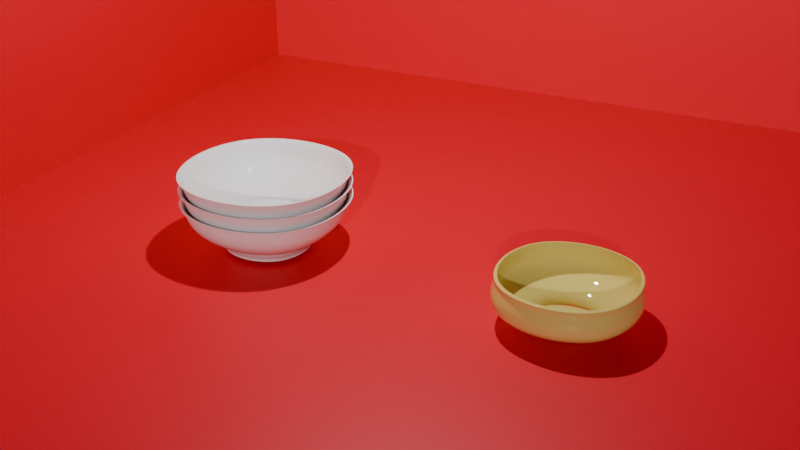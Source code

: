 # Source: Bowl.blend  (saved by Blender 5.0.118; exported with 4.5.12 LTS)
import bpy
from mathutils import Matrix  # noqa: F401  (used for matrix-valued properties, if any)

bpy.ops.wm.read_factory_settings(use_empty=True)
scene = bpy.context.scene
scene.name = 'Scene'

# ---- collections
col_collection = bpy.data.collections.new('Collection'); scene.collection.children.link(col_collection)

# ---- materials (node trees are filled in below, after node groups)
mat_material = bpy.data.materials.new('Material')
mat_material.alpha_threshold = 0.0
mat_material.use_backface_culling_lightprobe_volume = False
mat_material.roughness = 0.5
mat_material.line_color = (0.0, 0.0, 0.0, 1.0)
mat_material_002 = bpy.data.materials.new('Material.002')
mat_material_001 = bpy.data.materials.new('Material.001')

# ---- material node trees
mat_material.use_nodes = True; mat_material.node_tree.nodes.clear()
_N = mat_material.node_tree.nodes; _L = mat_material.node_tree.links
n0 = _N.new('ShaderNodeOutputMaterial'); n0.name = 'Material Output'; n0.location = (200, 100)
n1 = _N.new('ShaderNodeBsdfPrincipled'); n1.name = 'Principled BSDF'; n1.location = (-200, 100)
n1.inputs[0].default_value = (1.0, 1.0, 1.0, 1.0)
n1.inputs[2].default_value = 0.0
_L.new(n1.outputs[0], n0.inputs[0])
n0.is_active_output = True
mat_material_002.use_nodes = True; mat_material_002.node_tree.nodes.clear()
_N = mat_material_002.node_tree.nodes; _L = mat_material_002.node_tree.links
n0 = _N.new('ShaderNodeBsdfPrincipled'); n0.name = 'Principled BSDF'; n0.location = (-200, 100)
n0.inputs[0].default_value = (0.8, 0.6672, 0.1812, 1.0)
n0.inputs[2].default_value = 0.0
n1 = _N.new('ShaderNodeOutputMaterial'); n1.name = 'Material Output'; n1.location = (200, 100)
_L.new(n0.outputs[0], n1.inputs[0])
n1.is_active_output = True
mat_material_001.use_nodes = True; mat_material_001.node_tree.nodes.clear()
_N = mat_material_001.node_tree.nodes; _L = mat_material_001.node_tree.links
n0 = _N.new('ShaderNodeBsdfPrincipled'); n0.name = 'Principled BSDF'; n0.location = (-200, 100)
n0.inputs[0].default_value = (0.8, 0.0, 0.02194, 1.0)
n1 = _N.new('ShaderNodeOutputMaterial'); n1.name = 'Material Output'; n1.location = (200, 100)
_L.new(n0.outputs[0], n1.inputs[0])
n1.is_active_output = True

# ---- world
world_world = bpy.data.worlds.new('World'); scene.world = world_world
world_world.use_nodes = True; world_world.node_tree.nodes.clear()
_N = world_world.node_tree.nodes; _L = world_world.node_tree.links
n0 = _N.new('ShaderNodeOutputWorld'); n0.name = 'World Output'; n0.location = (200, 100)
n1 = _N.new('ShaderNodeBackground'); n1.name = 'Background'; n1.location = (-200, 100)
n1.inputs[0].default_value = (0.05088, 0.05088, 0.05088, 1.0)
_L.new(n1.outputs[0], n0.inputs[0])
n0.is_active_output = True
world_world.color = (0.05088, 0.05088, 0.05088)
world_world.sun_shadow_jitter_overblur = 0.0

# ---- cameras
cam_camera = bpy.data.cameras.new('Camera')
cam_camera.clip_end = 100.0
cam_camera.ortho_scale = 7.314

# ---- lights
light_light = bpy.data.lights.new('Light', 'POINT')
light_light.energy = 1000.0
light_light.shadow_soft_size = 0.1
light_sun = bpy.data.lights.new('Sun', 'SUN')
light_sun.energy = 1.0

# ---- meshes
me_cube = bpy.data.meshes.new('Cube')
me_cube.from_pydata([(1.0, 1.0, 0.2775), (0.4374, 0.4374, -0.2775), (1.0, -1.0, 0.2775), (0.4374, -0.4374, -0.2775), (-1.0, 1.0, 0.2775), (-0.4374, 0.4374, -0.2775), (-1.0, -1.0, 0.2775), (-0.4374, -0.4374, -0.2775), (0.9457, 0.9457, 0.2775), (-0.9457, -0.9457, 0.2775), (0.9457, -0.9457, 0.2775), (-0.9457, 0.9457, 0.2775), (0.5377, 0.5377, -0.2775), (0.5377, -0.5377, -0.2775), (-0.5377, 0.5377, -0.2775), (-0.5377, -0.5377, -0.2775), (-0.4841, -0.4841, -0.2232), (0.4841, 0.4841, -0.2232), (0.4841, -0.4841, -0.2232), (-0.4841, 0.4841, -0.2232), (-0.9354, -0.9354, 0.03429), (0.9354, 0.9354, 0.03429), (0.9354, -0.9354, 0.03429), (-0.9354, 0.9354, 0.03429)], [], [(10, 2, 6, 9), (9, 6, 4, 11), (5, 1, 3, 7), (8, 0, 2, 10), (11, 4, 0, 8), (23, 11, 8, 21), (21, 8, 10, 22), (20, 9, 11, 23), (22, 10, 9, 20), (3, 13, 15, 7), (7, 15, 14, 5), (1, 12, 13, 3), (5, 14, 12, 1), (13, 18, 16, 15), (15, 16, 19, 14), (12, 17, 18, 13), (14, 19, 17, 12), (18, 22, 20, 16), (16, 20, 23, 19), (17, 21, 22, 18), (19, 23, 21, 17)])
_uv = me_cube.uv_layers.new(name='UVMap')
_uv.uv.foreach_set('vector', [0.625, 0.75, 0.625, 0.75, 0.625, 1.0, 0.625, 1.0, 0.625, 0.0, 0.625, 0.0, 0.625, 0.25, 0.625, 0.25, 0.125, 0.5, 0.375, 0.5, 0.375, 0.75, 0.125, 0.75, 0.625, 0.5, 0.625, 0.5, 0.625, 0.75, 0.625, 0.75, 0.625, 0.25, 0.625, 0.25, 0.625, 0.5, 0.625, 0.5, 0.5197, 0.25, 0.625, 0.25, 0.625, 0.5, 0.5197, 0.5, 0.5197, 0.5, 0.625, 0.5, 0.625, 0.75, 0.5197, 0.75, 0.5197, 0.0, 0.625, 0.0, 0.625, 0.25, 0.5197, 0.25, 0.5197, 0.75, 0.625, 0.75, 0.625, 1.0, 0.5197, 1.0, 0.375, 0.75, 0.375, 0.75, 0.375, 1.0, 0.375, 1.0, 0.375, 0.0, 0.375, 0.0, 0.375, 0.25, 0.375, 0.25, 0.375, 0.5, 0.375, 0.5, 0.375, 0.75, 0.375, 0.75, 0.375, 0.25, 0.375, 0.25, 0.375, 0.5, 0.375, 0.5, 0.375, 0.75, 0.4082, 0.75, 0.4082, 1.0, 0.375, 1.0, 0.375, 0.0, 0.4082, 0.0, 0.4082, 0.25, 0.375, 0.25, 0.375, 0.5, 0.4082, 0.5, 0.4082, 0.75, 0.375, 0.75, 0.375, 0.25, 0.4082, 0.25, 0.4082, 0.5, 0.375, 0.5, 0.4082, 0.75, 0.5197, 0.75, 0.5197, 1.0, 0.4082, 1.0, 0.4082, 0.0, 0.5197, 0.0, 0.5197, 0.25, 0.4082, 0.25, 0.4082, 0.5, 0.5197, 0.5, 0.5197, 0.75, 0.4082, 0.75, 0.4082, 0.25, 0.5197, 0.25, 0.5197, 0.5, 0.4082, 0.5])
me_cube.materials.append(mat_material)
me_cube.use_mirror_vertex_groups = False
me_cube.update()
me_cube_001 = bpy.data.meshes.new('Cube.001')
me_cube_001.from_pydata([(-0.4361, -0.4167, -0.7198), (-0.7412, -0.7412, 1.353), (-0.4361, 0.4167, -0.7198), (-0.7412, 0.7412, 1.353), (0.3973, -0.4167, -0.7198), (0.7412, -0.7412, 1.353), (0.3973, 0.4167, -0.7198), (0.7412, 0.7412, 1.353), (-0.454, -0.4347, -0.4901), (-0.454, 0.4347, -0.4901), (0.4153, 0.4347, -0.4901), (0.4153, -0.4347, -0.4901), (-0.7479, -0.7479, 1.168), (-0.7479, 0.7479, 1.168), (0.7479, 0.7479, 1.168), (0.7479, -0.7479, 1.168), (-0.8564, 0.8564, 0.08492), (0.8564, 0.8564, 0.08492), (0.8564, -0.8564, 0.08492), (-0.8564, -0.8564, 0.08492), (-0.3662, 0.3468, -0.7332), (0.4438, 0.4438, -1.017), (0.4438, -0.4438, -1.017), (-0.3662, -0.3468, -0.7332), (-0.7833, -0.7833, 1.311), (-0.7833, 0.7833, 1.311), (0.7833, 0.7833, 1.311), (0.7833, -0.7833, 1.311)], [], [(24, 1, 3, 25), (25, 3, 7, 26), (26, 7, 5, 27), (27, 5, 1, 24), (2, 6, 4, 0), (22, 11, 8, 23), (21, 10, 11, 22), (20, 9, 10, 21), (23, 8, 9, 20), (18, 15, 12, 19), (17, 14, 15, 18), (16, 13, 14, 17), (19, 12, 13, 16), (8, 19, 16, 9), (9, 16, 17, 10), (10, 17, 18, 11), (11, 18, 19, 8), (0, 23, 20, 2), (2, 20, 21, 6), (6, 21, 22, 4), (4, 22, 23, 0), (15, 27, 24, 12), (14, 26, 27, 15), (13, 25, 26, 14), (12, 24, 25, 13)])
_uv = me_cube_001.uv_layers.new(name='UVMap')
_uv.uv.foreach_set('vector', [0.6185, 0.0, 0.625, 0.0, 0.625, 0.25, 0.6185, 0.25, 0.6185, 0.25, 0.625, 0.25, 0.625, 0.5, 0.6185, 0.5, 0.6185, 0.5, 0.625, 0.5, 0.625, 0.75, 0.6185, 0.75, 0.6185, 0.75, 0.625, 0.75, 0.625, 1.0, 0.6185, 1.0, 0.125, 0.5, 0.375, 0.5, 0.375, 0.75, 0.125, 0.75, 0.3815, 0.75, 0.3845, 0.75, 0.3845, 1.0, 0.3815, 1.0, 0.3815, 0.5, 0.3845, 0.5, 0.3845, 0.75, 0.3815, 0.75, 0.3815, 0.25, 0.3845, 0.25, 0.3845, 0.5, 0.3815, 0.5, 0.3815, 0.0, 0.3845, 0.0, 0.3845, 0.25, 0.3815, 0.25, 0.496, 0.75, 0.5968, 0.75, 0.5968, 1.0, 0.496, 1.0, 0.496, 0.5, 0.5968, 0.5, 0.5968, 0.75, 0.496, 0.75, 0.496, 0.25, 0.5968, 0.25, 0.5968, 0.5, 0.496, 0.5, 0.496, 0.0, 0.5968, 0.0, 0.5968, 0.25, 0.496, 0.25, 0.3845, 0.0, 0.496, 0.0, 0.496, 0.25, 0.3845, 0.25, 0.3845, 0.25, 0.496, 0.25, 0.496, 0.5, 0.3845, 0.5, 0.3845, 0.5, 0.496, 0.5, 0.496, 0.75, 0.3845, 0.75, 0.3845, 0.75, 0.496, 0.75, 0.496, 1.0, 0.3845, 1.0, 0.375, 0.0, 0.3815, 0.0, 0.3815, 0.25, 0.375, 0.25, 0.375, 0.25, 0.3815, 0.25, 0.3815, 0.5, 0.375, 0.5, 0.375, 0.5, 0.3815, 0.5, 0.3815, 0.75, 0.375, 0.75, 0.375, 0.75, 0.3815, 0.75, 0.3815, 1.0, 0.375, 1.0, 0.5968, 0.75, 0.6185, 0.75, 0.6185, 1.0, 0.5968, 1.0, 0.5968, 0.5, 0.6185, 0.5, 0.6185, 0.75, 0.5968, 0.75, 0.5968, 0.25, 0.6185, 0.25, 0.6185, 0.5, 0.5968, 0.5, 0.5968, 0.0, 0.6185, 0.0, 0.6185, 0.25, 0.5968, 0.25])
me_cube_001.materials.append(mat_material_002)
me_cube_001.update()
me_cube_002 = bpy.data.meshes.new('Cube.002')
me_cube_002.from_pydata([(1.0, 1.0, 0.2775), (0.4374, 0.4374, -0.2775), (1.0, -1.0, 0.2775), (0.4374, -0.4374, -0.2775), (-1.0, 1.0, 0.2775), (-0.4374, 0.4374, -0.2775), (-1.0, -1.0, 0.2775), (-0.4374, -0.4374, -0.2775), (0.9457, 0.9457, 0.2775), (-0.9457, -0.9457, 0.2775), (0.9457, -0.9457, 0.2775), (-0.9457, 0.9457, 0.2775), (0.5377, 0.5377, -0.2775), (0.5377, -0.5377, -0.2775), (-0.5377, 0.5377, -0.2775), (-0.5377, -0.5377, -0.2775), (-0.4841, -0.4841, -0.2232), (0.4841, 0.4841, -0.2232), (0.4841, -0.4841, -0.2232), (-0.4841, 0.4841, -0.2232), (-0.9354, -0.9354, 0.03429), (0.9354, 0.9354, 0.03429), (0.9354, -0.9354, 0.03429), (-0.9354, 0.9354, 0.03429)], [], [(10, 2, 6, 9), (9, 6, 4, 11), (5, 1, 3, 7), (8, 0, 2, 10), (11, 4, 0, 8), (23, 11, 8, 21), (21, 8, 10, 22), (20, 9, 11, 23), (22, 10, 9, 20), (3, 13, 15, 7), (7, 15, 14, 5), (1, 12, 13, 3), (5, 14, 12, 1), (13, 18, 16, 15), (15, 16, 19, 14), (12, 17, 18, 13), (14, 19, 17, 12), (18, 22, 20, 16), (16, 20, 23, 19), (17, 21, 22, 18), (19, 23, 21, 17)])
_uv = me_cube_002.uv_layers.new(name='UVMap')
_uv.uv.foreach_set('vector', [0.625, 0.75, 0.625, 0.75, 0.625, 1.0, 0.625, 1.0, 0.625, 0.0, 0.625, 0.0, 0.625, 0.25, 0.625, 0.25, 0.125, 0.5, 0.375, 0.5, 0.375, 0.75, 0.125, 0.75, 0.625, 0.5, 0.625, 0.5, 0.625, 0.75, 0.625, 0.75, 0.625, 0.25, 0.625, 0.25, 0.625, 0.5, 0.625, 0.5, 0.5197, 0.25, 0.625, 0.25, 0.625, 0.5, 0.5197, 0.5, 0.5197, 0.5, 0.625, 0.5, 0.625, 0.75, 0.5197, 0.75, 0.5197, 0.0, 0.625, 0.0, 0.625, 0.25, 0.5197, 0.25, 0.5197, 0.75, 0.625, 0.75, 0.625, 1.0, 0.5197, 1.0, 0.375, 0.75, 0.375, 0.75, 0.375, 1.0, 0.375, 1.0, 0.375, 0.0, 0.375, 0.0, 0.375, 0.25, 0.375, 0.25, 0.375, 0.5, 0.375, 0.5, 0.375, 0.75, 0.375, 0.75, 0.375, 0.25, 0.375, 0.25, 0.375, 0.5, 0.375, 0.5, 0.375, 0.75, 0.4082, 0.75, 0.4082, 1.0, 0.375, 1.0, 0.375, 0.0, 0.4082, 0.0, 0.4082, 0.25, 0.375, 0.25, 0.375, 0.5, 0.4082, 0.5, 0.4082, 0.75, 0.375, 0.75, 0.375, 0.25, 0.4082, 0.25, 0.4082, 0.5, 0.375, 0.5, 0.4082, 0.75, 0.5197, 0.75, 0.5197, 1.0, 0.4082, 1.0, 0.4082, 0.0, 0.5197, 0.0, 0.5197, 0.25, 0.4082, 0.25, 0.4082, 0.5, 0.5197, 0.5, 0.5197, 0.75, 0.4082, 0.75, 0.4082, 0.25, 0.5197, 0.25, 0.5197, 0.5, 0.4082, 0.5])
me_cube_002.materials.append(mat_material)
me_cube_002.use_mirror_vertex_groups = False
me_cube_002.update()
me_cube_003 = bpy.data.meshes.new('Cube.003')
me_cube_003.from_pydata([(1.0, 1.0, 0.2775), (0.4374, 0.4374, -0.2775), (1.0, -1.0, 0.2775), (0.4374, -0.4374, -0.2775), (-1.0, 1.0, 0.2775), (-0.4374, 0.4374, -0.2775), (-1.0, -1.0, 0.2775), (-0.4374, -0.4374, -0.2775), (0.9457, 0.9457, 0.2775), (-0.9457, -0.9457, 0.2775), (0.9457, -0.9457, 0.2775), (-0.9457, 0.9457, 0.2775), (0.5377, 0.5377, -0.2775), (0.5377, -0.5377, -0.2775), (-0.5377, 0.5377, -0.2775), (-0.5377, -0.5377, -0.2775), (-0.4841, -0.4841, -0.2232), (0.4841, 0.4841, -0.2232), (0.4841, -0.4841, -0.2232), (-0.4841, 0.4841, -0.2232), (-0.9354, -0.9354, 0.03429), (0.9354, 0.9354, 0.03429), (0.9354, -0.9354, 0.03429), (-0.9354, 0.9354, 0.03429)], [], [(10, 2, 6, 9), (9, 6, 4, 11), (5, 1, 3, 7), (8, 0, 2, 10), (11, 4, 0, 8), (23, 11, 8, 21), (21, 8, 10, 22), (20, 9, 11, 23), (22, 10, 9, 20), (3, 13, 15, 7), (7, 15, 14, 5), (1, 12, 13, 3), (5, 14, 12, 1), (13, 18, 16, 15), (15, 16, 19, 14), (12, 17, 18, 13), (14, 19, 17, 12), (18, 22, 20, 16), (16, 20, 23, 19), (17, 21, 22, 18), (19, 23, 21, 17)])
_uv = me_cube_003.uv_layers.new(name='UVMap')
_uv.uv.foreach_set('vector', [0.625, 0.75, 0.625, 0.75, 0.625, 1.0, 0.625, 1.0, 0.625, 0.0, 0.625, 0.0, 0.625, 0.25, 0.625, 0.25, 0.125, 0.5, 0.375, 0.5, 0.375, 0.75, 0.125, 0.75, 0.625, 0.5, 0.625, 0.5, 0.625, 0.75, 0.625, 0.75, 0.625, 0.25, 0.625, 0.25, 0.625, 0.5, 0.625, 0.5, 0.5197, 0.25, 0.625, 0.25, 0.625, 0.5, 0.5197, 0.5, 0.5197, 0.5, 0.625, 0.5, 0.625, 0.75, 0.5197, 0.75, 0.5197, 0.0, 0.625, 0.0, 0.625, 0.25, 0.5197, 0.25, 0.5197, 0.75, 0.625, 0.75, 0.625, 1.0, 0.5197, 1.0, 0.375, 0.75, 0.375, 0.75, 0.375, 1.0, 0.375, 1.0, 0.375, 0.0, 0.375, 0.0, 0.375, 0.25, 0.375, 0.25, 0.375, 0.5, 0.375, 0.5, 0.375, 0.75, 0.375, 0.75, 0.375, 0.25, 0.375, 0.25, 0.375, 0.5, 0.375, 0.5, 0.375, 0.75, 0.4082, 0.75, 0.4082, 1.0, 0.375, 1.0, 0.375, 0.0, 0.4082, 0.0, 0.4082, 0.25, 0.375, 0.25, 0.375, 0.5, 0.4082, 0.5, 0.4082, 0.75, 0.375, 0.75, 0.375, 0.25, 0.4082, 0.25, 0.4082, 0.5, 0.375, 0.5, 0.4082, 0.75, 0.5197, 0.75, 0.5197, 1.0, 0.4082, 1.0, 0.4082, 0.0, 0.5197, 0.0, 0.5197, 0.25, 0.4082, 0.25, 0.4082, 0.5, 0.5197, 0.5, 0.5197, 0.75, 0.4082, 0.75, 0.4082, 0.25, 0.5197, 0.25, 0.5197, 0.5, 0.4082, 0.5])
me_cube_003.materials.append(mat_material)
me_cube_003.use_mirror_vertex_groups = False
me_cube_003.update()
me_plane = bpy.data.meshes.new('Plane')
me_plane.from_pydata([(-1.0, -1.0, 0.0), (1.0, -1.0, 0.0), (-1.0, 1.0, 0.0), (1.0, 1.0, 0.0), (1.0, -1.0, 1.059), (-1.0, 1.0, 1.059), (1.0, 1.0, 1.059)], [], [(0, 1, 3, 2), (2, 3, 6, 5), (3, 1, 4, 6)])
_uv = me_plane.uv_layers.new(name='UVMap')
_uv.uv.foreach_set('vector', [0.0, 0.0, 1.0, 0.0, 1.0, 1.0, 0.0, 1.0, 0.0, 1.0, 1.0, 1.0, 1.0, 1.0, 0.0, 1.0, 1.0, 1.0, 1.0, 0.0, 1.0, 0.0, 1.0, 1.0])
me_plane.materials.append(mat_material_001)
me_plane.update()

# ---- objects
ob_cube = bpy.data.objects.new('Cube', me_cube)
ob_light = bpy.data.objects.new('Light', light_light)
ob_camera = bpy.data.objects.new('Camera', cam_camera)
ob_cube_001 = bpy.data.objects.new('Cube.001', me_cube_001)
ob_cube_002 = bpy.data.objects.new('Cube.002', me_cube_002)
ob_cube_003 = bpy.data.objects.new('Cube.003', me_cube_003)
ob_plane = bpy.data.objects.new('Plane', me_plane)
ob_sun = bpy.data.objects.new('Sun', light_sun)

# ---- transforms, parenting, visibility, modifiers, constraints
ob_cube.location = (0.0, 2.402, 0.197)
ob_cube.lock_rotations_4d = False
ob_cube.empty_display_type = 'ARROWS'
ob_cube.lineart.crease_threshold = 0.0
_m = ob_cube.modifiers.new('Subdivision', 'SUBSURF')
_m.quality = 5
_m.levels = 6
_m.render_levels = 6
_m.open_advanced_panel = True
_m = ob_cube.modifiers.new('Solidify', 'SOLIDIFY')
ob_light.location = (0.332, 1.005, 5.904)
ob_light.rotation_euler = (0.6503, 0.05522, 1.866)
ob_light.lock_rotations_4d = False
ob_light.empty_display_type = 'ARROWS'
ob_light.color = (0.0, 0.0, 0.0, 0.0)
ob_light.lineart.crease_threshold = 0.0
ob_camera.location = (-9.253, -3.651, 5.413)
ob_camera.rotation_euler = (1.122, 4.079e-07, -1.122)
ob_camera.lock_rotations_4d = False
ob_camera.empty_display_type = 'ARROWS'
ob_camera.color = (0.0, 0.0, 0.0, 0.0)
ob_camera.display_type = 'WIRE'
ob_camera.lineart.crease_threshold = 0.0
ob_cube_001.location = (-0.2008, -1.069, 0.08722)
ob_cube_001.scale = (1.0, 1.0, 0.253)
_m = ob_cube_001.modifiers.new('Subdivision', 'SUBSURF')
_m.quality = 5
_m.levels = 6
_m.render_levels = 6
_m.open_advanced_panel = True
_m = ob_cube_001.modifiers.new('Solidify', 'SOLIDIFY')
ob_cube_002.location = (0.0, 2.402, 0.3529)
ob_cube_002.lock_rotations_4d = False
ob_cube_002.empty_display_type = 'ARROWS'
ob_cube_002.lineart.crease_threshold = 0.0
_m = ob_cube_002.modifiers.new('Subdivision', 'SUBSURF')
_m.quality = 5
_m.levels = 6
_m.render_levels = 6
_m = ob_cube_002.modifiers.new('Solidify', 'SOLIDIFY')
ob_cube_003.location = (0.0, 2.402, 0.4998)
ob_cube_003.lock_rotations_4d = False
ob_cube_003.empty_display_type = 'ARROWS'
ob_cube_003.lineart.crease_threshold = 0.0
_m = ob_cube_003.modifiers.new('Subdivision', 'SUBSURF')
_m.quality = 5
_m.levels = 6
_m.render_levels = 6
_m = ob_cube_003.modifiers.new('Solidify', 'SOLIDIFY')
ob_plane.location = (0.0, -0.1284, -0.1263)
ob_plane.scale = (6.194, 6.194, 6.194)
ob_sun.location = (2.634, 0.0, 3.529)
ob_sun.rotation_euler = (0.2134, -1.193, 0.1122)

# ---- collection membership
col_collection.objects.link(ob_cube)
col_collection.objects.link(ob_light)
col_collection.objects.link(ob_camera)
col_collection.objects.link(ob_cube_001)
col_collection.objects.link(ob_cube_002)
col_collection.objects.link(ob_cube_003)
col_collection.objects.link(ob_plane)
col_collection.objects.link(ob_sun)

# ---- scene / render settings (as saved in the file)
scene.camera = ob_camera
scene.frame_start = 1; scene.frame_end = 250; scene.frame_set(1)
scene.render.engine = 'CYCLES'
scene.render.bake_bias = 0.0
scene.render.bake_samples = 0
scene.cycles.samples = 64
scene.cycles.sampling_pattern = 'TABULATED_SOBOL'
scene.eevee.use_volume_custom_range = False
bpy.context.view_layer.update()
